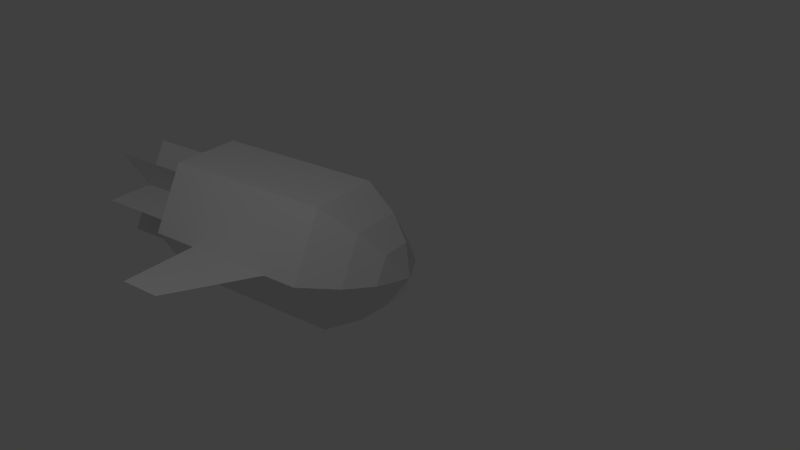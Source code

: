 # Source: kopie_von_untitled.blend  (saved by Blender 2.76.0; exported with 4.5.12 LTS)
import bpy
from mathutils import Matrix  # noqa: F401  (used for matrix-valued properties, if any)

bpy.ops.wm.read_factory_settings(use_empty=True)
scene = bpy.context.scene
scene.name = 'Scene'

# ---- collections
col_collection_1 = bpy.data.collections.new('Collection 1'); scene.collection.children.link(col_collection_1)

# ---- materials (node trees are filled in below, after node groups)
mat_material = bpy.data.materials.new('Material')
mat_material.alpha_threshold = 0.0
mat_material.use_transparent_shadow = False
mat_material.roughness = 0.5
mat_material.line_color = (0.0, 0.0, 0.0, 1.0)

# ---- material node trees

# ---- world
world_world = bpy.data.worlds.new('World'); scene.world = world_world
world_world.color = (0.05088, 0.05088, 0.05088)
world_world.use_sun_shadow = False
world_world.sun_shadow_jitter_overblur = 0.0
world_world.cycles.sampling_method = 'MANUAL'
world_world.cycles.sample_map_resolution = 256

# ---- cameras
cam_camera = bpy.data.cameras.new('Camera')
cam_camera.clip_end = 100.0
cam_camera.lens = 35.0
cam_camera.sensor_width = 32.0
cam_camera.sensor_height = 18.0
cam_camera.ortho_scale = 7.314
cam_camera.dof.focus_distance = 0.0
cam_camera.dof.aperture_fstop = 128.0

# ---- lights
light_lamp_001 = bpy.data.lights.new('Lamp.001', 'POINT')
light_lamp_001.transmission_factor = 0.0
light_lamp_001.cutoff_distance = 30.0
light_lamp_001.energy = 100.0
light_lamp_001.shadow_buffer_clip_start = 1.001
light_lamp_001.shadow_soft_size = 0.1
light_lamp_001.shadow_maximum_resolution = 0.006
light_lamp_001.use_absolute_resolution = True
light_lamp_001.cycles.use_multiple_importance_sampling = False
light_lamp = bpy.data.lights.new('Lamp', 'POINT')
light_lamp.transmission_factor = 0.0
light_lamp.cutoff_distance = 30.0
light_lamp.energy = 100.0
light_lamp.shadow_buffer_clip_start = 1.001
light_lamp.shadow_soft_size = 0.1
light_lamp.shadow_maximum_resolution = 0.006
light_lamp.use_absolute_resolution = True
light_lamp.cycles.use_multiple_importance_sampling = False

# ---- meshes
me_cube_001 = bpy.data.meshes.new('Cube.001')
me_cube_001.from_pydata([(0.5, -1.5, 0.866), (0.5, 1.0, 0.866), (-0.5, 1.0, 0.866), (-0.5, -1.5, 0.866), (0.5, -1.5, -0.866), (0.5, 1.0, -0.866), (1.0, 1.0, 0.0), (1.0, -1.5, 0.0), (-1.0, -1.5, -5.96e-08), (-1.0, 1.0, -5.96e-08), (-0.5, -1.5, -0.866), (-0.5, 1.0, -0.866), (0.35, 1.5, 0.6062), (-0.35, 1.5, 0.6062), (0.35, 1.5, -0.6062), (0.7, 1.5, -2.98e-09), (-0.7, 1.5, -4.47e-08), (-0.35, 1.5, -0.6062), (0.2, 1.8, 0.3464), (-0.2, 1.8, 0.3464), (0.2, 1.8, -0.3464), (0.4, 1.8, -5.96e-09), (-0.4, 1.8, -2.98e-08), (-0.2, 1.8, -0.3464), (0.0, 2.0, 0.0), (-0.7, -2.9, 0.0), (0.7, -2.9, 0.0), (-0.7, -1.5, 0.0), (0.7, -1.5, 0.0), (-0.35, -2.9, 0.6062), (0.35, -2.9, -0.6062), (-0.35, -1.5, 0.6062), (0.35, -1.5, -0.6062), (-0.35, -2.9, -0.6062), (0.35, -2.9, 0.6062), (-0.35, -1.5, -0.6062), (0.35, -1.5, 0.6062), (1.0, 0.5, 0.0), (1.0, -0.8, 0.0), (2.1, -0.2, 0.0), (2.1, -0.8, 0.0)], [], [(3, 2, 9, 8), (5, 6, 37), (10, 11, 5, 4), (10, 8, 9, 11), (2, 3, 0, 1), (1, 37, 6), (4, 7, 0, 3, 8, 10), (2, 1, 12, 13), (9, 2, 13, 16), (9, 16, 17, 11), (5, 11, 17, 14), (5, 14, 15, 6), (1, 6, 15, 12), (19, 18, 24), (19, 24, 22), (18, 21, 24), (20, 24, 21), (22, 24, 23), (20, 23, 24), (13, 12, 18, 19), (12, 15, 21, 18), (14, 20, 21, 15), (14, 17, 23, 20), (16, 22, 23, 17), (16, 13, 19, 22), (25, 26, 28, 27), (29, 30, 32, 31), (33, 34, 36, 35), (0, 7, 38), (4, 38, 7), (0, 38, 37, 1), (4, 5, 37, 38), (38, 37, 39, 40)])
me_cube_001.use_remesh_preserve_volume = False
me_cube_001.use_remesh_preserve_attributes = False
me_cube_001.use_mirror_vertex_groups = False
me_cube_001.update()
me_cube = bpy.data.meshes.new('Cube')
me_cube.from_pydata([(1.0, 1.0, -1.0), (1.0, -1.0, -1.0), (-1.0, -1.0, -1.0), (-1.0, 1.0, -1.0), (1.0, 1.0, 1.0), (1.0, -1.0, 1.0), (-1.0, -1.0, 1.0), (-1.0, 1.0, 1.0)], [], [(0, 1, 2, 3), (4, 7, 6, 5), (0, 4, 5, 1), (1, 5, 6, 2), (2, 6, 7, 3), (4, 0, 3, 7)])
me_cube.materials.append(mat_material)
me_cube.use_remesh_preserve_volume = False
me_cube.use_remesh_preserve_attributes = False
me_cube.use_mirror_vertex_groups = False
me_cube.update()

# ---- objects
ob_lamp_001 = bpy.data.objects.new('Lamp.001', light_lamp_001)
ob_cube_001 = bpy.data.objects.new('Cube.001', me_cube_001)
ob_cube = bpy.data.objects.new('Cube', me_cube)
ob_lamp = bpy.data.objects.new('Lamp', light_lamp)
ob_camera = bpy.data.objects.new('Camera', cam_camera)

# ---- transforms, parenting, visibility, modifiers, constraints
ob_lamp_001.location = (-5.924, 1.005, -6.096)
ob_lamp_001.rotation_euler = (0.6503, 0.05522, 1.866)
ob_lamp_001.lock_rotations_4d = False
ob_lamp_001.empty_display_type = 'ARROWS'
ob_lamp_001.color = (0.0, 0.0, 0.0, 0.0)
ob_lamp_001.hide_select = True
ob_lamp_001.lineart.crease_threshold = 0.0
ob_cube_001.location = (0.0, 0.0, 0.0)
ob_cube_001.lineart.crease_threshold = 0.0
ob_cube.location = (0.0, 0.0, 0.0)
ob_cube.scale = (0.5, 0.5, 0.5)
ob_cube.lock_location = (True, True, True)
ob_cube.lock_rotation = (True, True, True)
ob_cube.lock_rotations_4d = False
ob_cube.lock_scale = (True, True, True)
ob_cube.empty_display_type = 'ARROWS'
ob_cube.hide_select = True
ob_cube.hide_render = True
ob_cube.display_type = 'WIRE'
ob_cube.lineart.crease_threshold = 0.0
ob_lamp.location = (4.076, 1.005, 5.904)
ob_lamp.rotation_euler = (0.6503, 0.05522, 1.866)
ob_lamp.lock_rotations_4d = False
ob_lamp.empty_display_type = 'ARROWS'
ob_lamp.color = (0.0, 0.0, 0.0, 0.0)
ob_lamp.hide_select = True
ob_lamp.lineart.crease_threshold = 0.0
ob_camera.location = (7.481, 7.492, 5.344)
ob_camera.rotation_euler = (1.109, 0.01082, 2.211)
ob_camera.lock_rotations_4d = False
ob_camera.empty_display_type = 'ARROWS'
ob_camera.color = (0.0, 0.0, 0.0, 0.0)
ob_camera.hide_viewport = True
ob_camera.hide_select = True
ob_camera.display_type = 'WIRE'
ob_camera.lineart.crease_threshold = 0.0

# ---- collection membership
col_collection_1.objects.link(ob_lamp_001)
col_collection_1.objects.link(ob_cube_001)
col_collection_1.objects.link(ob_cube)
col_collection_1.objects.link(ob_lamp)
col_collection_1.objects.link(ob_camera)

# ---- scene / render settings (as saved in the file)
scene.camera = ob_camera
scene.frame_start = 1; scene.frame_end = 250; scene.frame_set(1)
scene.render.engine = 'BLENDER_EEVEE_NEXT'
scene.render.resolution_percentage = 50
scene.render.dither_intensity = 0.0
scene.cycles.use_denoising = False
scene.cycles.samples = 10
scene.cycles.sampling_pattern = 'TABULATED_SOBOL'
scene.cycles.light_sampling_threshold = 0.0
scene.cycles.use_adaptive_sampling = False
scene.cycles.use_light_tree = False
scene.cycles.blur_glossy = 0.0
scene.cycles.pixel_filter_type = 'GAUSSIAN'
scene.cycles.sample_clamp_indirect = 0.0
scene.view_settings.view_transform = 'Standard'
bpy.context.view_layer.update()
